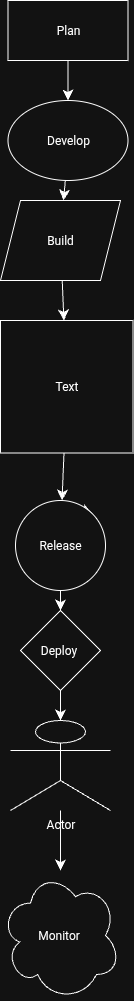

The diagram above was exported from draw.io. Its source (the exported page's mxGraphModel, read from the mxfile embedded in the PNG):
<mxGraphModel dx="212" dy="848" grid="1" gridSize="10" guides="1" tooltips="1" connect="1" arrows="1" fold="1" page="1" pageScale="1" pageWidth="850" pageHeight="1100" math="0" shadow="0">
  <root>
    <mxCell id="0" />
    <mxCell id="1" parent="0" />
    <mxCell id="6GOwWdIAUH7GqC1uf7LR-17" value="" style="edgeStyle=none;curved=1;rounded=0;orthogonalLoop=1;jettySize=auto;html=1;fontSize=12;startSize=8;endSize=8;" edge="1" parent="1" source="6GOwWdIAUH7GqC1uf7LR-3" target="6GOwWdIAUH7GqC1uf7LR-9">
      <mxGeometry relative="1" as="geometry" />
    </mxCell>
    <mxCell id="6GOwWdIAUH7GqC1uf7LR-3" value="Build" style="shape=parallelogram;perimeter=parallelogramPerimeter;whiteSpace=wrap;html=1;fixedSize=1;" vertex="1" parent="1">
      <mxGeometry x="230" y="200" width="120" height="80" as="geometry" />
    </mxCell>
    <mxCell id="6GOwWdIAUH7GqC1uf7LR-15" value="" style="edgeStyle=none;curved=1;rounded=0;orthogonalLoop=1;jettySize=auto;html=1;fontSize=12;startSize=8;endSize=8;" edge="1" parent="1" source="6GOwWdIAUH7GqC1uf7LR-1" target="6GOwWdIAUH7GqC1uf7LR-2">
      <mxGeometry relative="1" as="geometry" />
    </mxCell>
    <mxCell id="6GOwWdIAUH7GqC1uf7LR-1" value="Plan" style="rounded=0;whiteSpace=wrap;html=1;" vertex="1" parent="1">
      <mxGeometry x="237.5" width="120" height="60" as="geometry" />
    </mxCell>
    <mxCell id="6GOwWdIAUH7GqC1uf7LR-16" value="" style="edgeStyle=none;curved=1;rounded=0;orthogonalLoop=1;jettySize=auto;html=1;fontSize=12;startSize=8;endSize=8;" edge="1" parent="1" source="6GOwWdIAUH7GqC1uf7LR-2" target="6GOwWdIAUH7GqC1uf7LR-3">
      <mxGeometry relative="1" as="geometry" />
    </mxCell>
    <mxCell id="6GOwWdIAUH7GqC1uf7LR-2" value="Develop" style="ellipse;whiteSpace=wrap;html=1;" vertex="1" parent="1">
      <mxGeometry x="237.5" y="100" width="120" height="80" as="geometry" />
    </mxCell>
    <mxCell id="6GOwWdIAUH7GqC1uf7LR-19" value="" style="edgeStyle=none;curved=1;rounded=0;orthogonalLoop=1;jettySize=auto;html=1;fontSize=12;startSize=8;endSize=8;" edge="1" parent="1" source="6GOwWdIAUH7GqC1uf7LR-9" target="6GOwWdIAUH7GqC1uf7LR-10">
      <mxGeometry relative="1" as="geometry" />
    </mxCell>
    <mxCell id="6GOwWdIAUH7GqC1uf7LR-9" value="Text" style="whiteSpace=wrap;html=1;aspect=fixed;" vertex="1" parent="1">
      <mxGeometry x="230" y="320" width="132.5" height="132.5" as="geometry" />
    </mxCell>
    <mxCell id="6GOwWdIAUH7GqC1uf7LR-18" value="" style="edgeStyle=none;curved=1;rounded=0;orthogonalLoop=1;jettySize=auto;html=1;fontSize=12;startSize=8;endSize=8;exitX=0.5;exitY=0;exitDx=0;exitDy=0;entryX=1;entryY=0;entryDx=0;entryDy=0;" edge="1" parent="1" source="6GOwWdIAUH7GqC1uf7LR-10" target="6GOwWdIAUH7GqC1uf7LR-10">
      <mxGeometry relative="1" as="geometry">
        <mxPoint x="310" y="480" as="targetPoint" />
      </mxGeometry>
    </mxCell>
    <mxCell id="6GOwWdIAUH7GqC1uf7LR-20" value="" style="edgeStyle=none;curved=1;rounded=0;orthogonalLoop=1;jettySize=auto;html=1;fontSize=12;startSize=8;endSize=8;" edge="1" parent="1" source="6GOwWdIAUH7GqC1uf7LR-10" target="6GOwWdIAUH7GqC1uf7LR-14">
      <mxGeometry relative="1" as="geometry" />
    </mxCell>
    <mxCell id="6GOwWdIAUH7GqC1uf7LR-10" value="Release" style="ellipse;whiteSpace=wrap;html=1;aspect=fixed;" vertex="1" parent="1">
      <mxGeometry x="245" y="500" width="90" height="90" as="geometry" />
    </mxCell>
    <mxCell id="6GOwWdIAUH7GqC1uf7LR-22" value="" style="edgeStyle=none;curved=1;rounded=0;orthogonalLoop=1;jettySize=auto;html=1;fontSize=12;startSize=8;endSize=8;" edge="1" parent="1" source="6GOwWdIAUH7GqC1uf7LR-11" target="6GOwWdIAUH7GqC1uf7LR-12">
      <mxGeometry relative="1" as="geometry" />
    </mxCell>
    <mxCell id="6GOwWdIAUH7GqC1uf7LR-11" value="Actor" style="shape=umlActor;verticalLabelPosition=bottom;verticalAlign=top;html=1;outlineConnect=0;" vertex="1" parent="1">
      <mxGeometry x="240" y="720" width="100" height="90" as="geometry" />
    </mxCell>
    <mxCell id="6GOwWdIAUH7GqC1uf7LR-12" value="Monitor&amp;nbsp;" style="ellipse;shape=cloud;whiteSpace=wrap;html=1;" vertex="1" parent="1">
      <mxGeometry x="230" y="870" width="120" height="130" as="geometry" />
    </mxCell>
    <mxCell id="6GOwWdIAUH7GqC1uf7LR-21" value="" style="edgeStyle=none;curved=1;rounded=0;orthogonalLoop=1;jettySize=auto;html=1;fontSize=12;startSize=8;endSize=8;" edge="1" parent="1" source="6GOwWdIAUH7GqC1uf7LR-14" target="6GOwWdIAUH7GqC1uf7LR-11">
      <mxGeometry relative="1" as="geometry" />
    </mxCell>
    <mxCell id="6GOwWdIAUH7GqC1uf7LR-14" value="Deploy&amp;nbsp;" style="rhombus;whiteSpace=wrap;html=1;direction=east;" vertex="1" parent="1">
      <mxGeometry x="250" y="610" width="80" height="80" as="geometry" />
    </mxCell>
  </root>
</mxGraphModel>